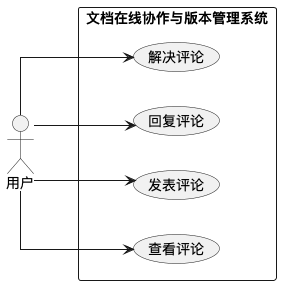

The diagram above was rendered by PlantUML. Its source (embedded in the PNG):
@startuml
left to right direction
skinparam packageStyle rectangle
skinparam linetype ortho

actor "用户" as User

rectangle "文档在线协作与版本管理系统" {
  usecase "查看评论" as UC_ViewComment
  usecase "发表评论" as UC_AddComment
  usecase "回复评论" as UC_ReplyComment
  usecase "解决评论" as UC_ResolveComment
}

User --> UC_ViewComment
User --> UC_AddComment
User --> UC_ReplyComment
User --> UC_ResolveComment
@enduml